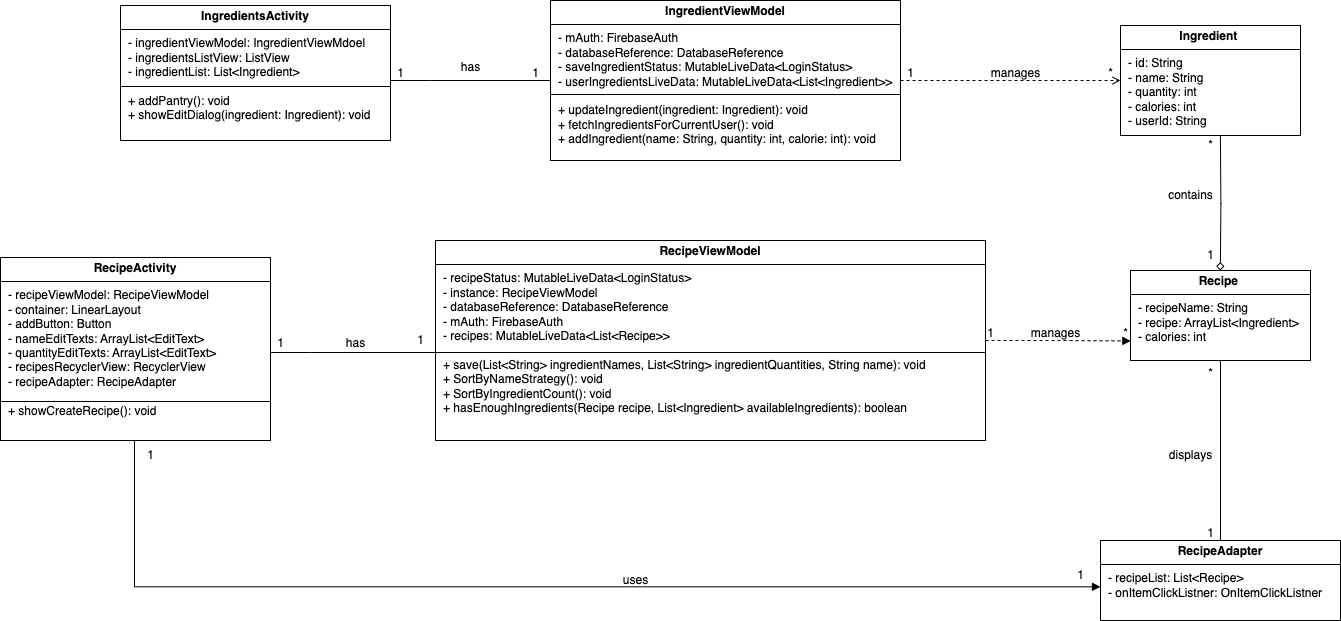

The diagram above was exported from draw.io. Its source (the exported page's mxGraphModel, read from the mxfile embedded in the PNG):
<mxGraphModel dx="1594" dy="606" grid="0" gridSize="10" guides="1" tooltips="1" connect="1" arrows="1" fold="1" page="0" pageScale="1" pageWidth="850" pageHeight="1100" background="#ffffff" math="0" shadow="0">
  <root>
    <mxCell id="0" />
    <mxCell id="1" parent="0" />
    <mxCell id="y1SS31k84Cq-VxfWHRgG-5" value="&lt;p style=&quot;margin: 4px 0px 0px; text-align: center;&quot;&gt;&lt;b style=&quot;&quot;&gt;Recipe&amp;nbsp;&lt;/b&gt;&lt;/p&gt;&lt;hr size=&quot;1&quot; style=&quot;border-style:solid;&quot;&gt;&lt;p style=&quot;margin:0px;margin-left:8px;&quot;&gt;- recipeName: String&lt;/p&gt;&lt;p style=&quot;margin:0px;margin-left:8px;&quot;&gt;- recipe: ArrayList&amp;lt;Ingredient&amp;gt;&lt;/p&gt;&lt;p style=&quot;margin:0px;margin-left:8px;&quot;&gt;- calories: int&lt;/p&gt;" style="verticalAlign=top;align=left;overflow=fill;html=1;whiteSpace=wrap;" parent="1" vertex="1">
      <mxGeometry x="900" y="420" width="180" height="90" as="geometry" />
    </mxCell>
    <mxCell id="y1SS31k84Cq-VxfWHRgG-6" value="&lt;p style=&quot;margin: 4px 0px 0px; text-align: center;&quot;&gt;&lt;b style=&quot;&quot;&gt;Ingredient&amp;nbsp;&lt;/b&gt;&lt;/p&gt;&lt;hr size=&quot;1&quot; style=&quot;border-style:solid;&quot;&gt;&lt;p style=&quot;margin:0px;margin-left:8px;&quot;&gt;- id: String&lt;/p&gt;&lt;p style=&quot;margin:0px;margin-left:8px;&quot;&gt;- name: String&lt;/p&gt;&lt;p style=&quot;margin:0px;margin-left:8px;&quot;&gt;- quantity: int&lt;/p&gt;&lt;p style=&quot;margin:0px;margin-left:8px;&quot;&gt;- calories: int&lt;/p&gt;&lt;p style=&quot;margin:0px;margin-left:8px;&quot;&gt;- userId: String&lt;/p&gt;" style="verticalAlign=top;align=left;overflow=fill;html=1;whiteSpace=wrap;" parent="1" vertex="1">
      <mxGeometry x="890" y="175" width="180" height="110" as="geometry" />
    </mxCell>
    <mxCell id="y1SS31k84Cq-VxfWHRgG-43" style="edgeStyle=orthogonalEdgeStyle;rounded=0;orthogonalLoop=1;jettySize=auto;html=1;entryX=0.5;entryY=1;entryDx=0;entryDy=0;endArrow=none;endFill=0;" parent="1" source="y1SS31k84Cq-VxfWHRgG-7" target="y1SS31k84Cq-VxfWHRgG-5" edge="1">
      <mxGeometry relative="1" as="geometry" />
    </mxCell>
    <mxCell id="y1SS31k84Cq-VxfWHRgG-7" value="&lt;p style=&quot;margin: 4px 0px 0px; text-align: center;&quot;&gt;&lt;b style=&quot;&quot;&gt;RecipeAdapter&lt;/b&gt;&lt;/p&gt;&lt;hr size=&quot;1&quot; style=&quot;border-style:solid;&quot;&gt;&lt;p style=&quot;margin:0px;margin-left:8px;&quot;&gt;- recipeList: List&amp;lt;Recipe&amp;gt;&lt;/p&gt;&lt;p style=&quot;margin:0px;margin-left:8px;&quot;&gt;- onItemClickListner: OnItemClickListner&lt;/p&gt;" style="verticalAlign=top;align=left;overflow=fill;html=1;whiteSpace=wrap;" parent="1" vertex="1">
      <mxGeometry x="870" y="690" width="240" height="80" as="geometry" />
    </mxCell>
    <mxCell id="y1SS31k84Cq-VxfWHRgG-16" value="&lt;p style=&quot;margin: 4px 0px 0px; text-align: center;&quot;&gt;&lt;b style=&quot;&quot;&gt;IngredientViewModel&lt;/b&gt;&lt;/p&gt;&lt;hr size=&quot;1&quot; style=&quot;border-style:solid;&quot;&gt;&lt;p style=&quot;margin:0px;margin-left:8px;&quot;&gt;- mAuth: FirebaseAuth&lt;/p&gt;&lt;p style=&quot;margin:0px;margin-left:8px;&quot;&gt;- databaseReference: DatabaseReference&lt;/p&gt;&lt;p style=&quot;margin:0px;margin-left:8px;&quot;&gt;- saveIngredientStatus: MutableLiveData&amp;lt;LoginStatus&amp;gt;&lt;/p&gt;&lt;p style=&quot;margin:0px;margin-left:8px;&quot;&gt;- userIngredientsLiveData: MutableLiveData&amp;lt;List&amp;lt;Ingredient&amp;gt;&amp;gt;&lt;/p&gt;&lt;p style=&quot;margin:0px;margin-left:8px;&quot;&gt;&lt;br&gt;&lt;/p&gt;&lt;p style=&quot;margin:0px;margin-left:8px;&quot;&gt;+ updateIngredient(ingredient: Ingredient): void&lt;/p&gt;&lt;p style=&quot;margin:0px;margin-left:8px;&quot;&gt;+ fetchIngredientsForCurrentUser(): void&lt;/p&gt;&lt;p style=&quot;margin:0px;margin-left:8px;&quot;&gt;+ addIngredient(name: String, quantity: int, calorie: int): void&lt;/p&gt;" style="verticalAlign=top;align=left;overflow=fill;html=1;whiteSpace=wrap;" parent="1" vertex="1">
      <mxGeometry x="320" y="150" width="350" height="160" as="geometry" />
    </mxCell>
    <mxCell id="y1SS31k84Cq-VxfWHRgG-17" value="" style="line;strokeWidth=1;fillColor=none;align=left;verticalAlign=middle;spacingTop=-1;spacingLeft=3;spacingRight=3;rotatable=0;labelPosition=right;points=[];portConstraint=eastwest;strokeColor=inherit;" parent="1" vertex="1">
      <mxGeometry x="320" y="240" width="350" height="8" as="geometry" />
    </mxCell>
    <mxCell id="y1SS31k84Cq-VxfWHRgG-28" style="edgeStyle=orthogonalEdgeStyle;rounded=0;orthogonalLoop=1;jettySize=auto;html=1;entryX=0;entryY=0.5;entryDx=0;entryDy=0;endArrow=none;endFill=0;" parent="1" source="y1SS31k84Cq-VxfWHRgG-19" target="y1SS31k84Cq-VxfWHRgG-16" edge="1">
      <mxGeometry relative="1" as="geometry">
        <Array as="points">
          <mxPoint x="200" y="230" />
          <mxPoint x="200" y="230" />
        </Array>
      </mxGeometry>
    </mxCell>
    <mxCell id="y1SS31k84Cq-VxfWHRgG-19" value="&lt;p style=&quot;margin: 4px 0px 0px; text-align: center;&quot;&gt;&lt;b style=&quot;&quot;&gt;IngredientsActivity&lt;/b&gt;&lt;/p&gt;&lt;hr size=&quot;1&quot; style=&quot;border-style:solid;&quot;&gt;&lt;p style=&quot;margin:0px;margin-left:8px;&quot;&gt;- ingredientViewModel: IngredientViewMdoel&lt;/p&gt;&lt;p style=&quot;margin:0px;margin-left:8px;&quot;&gt;- ingredientsListView: ListView&lt;/p&gt;&lt;p style=&quot;margin:0px;margin-left:8px;&quot;&gt;&lt;span style=&quot;background-color: initial;&quot;&gt;- ingredientList: List&amp;lt;Ingredient&amp;gt;&lt;/span&gt;&lt;br&gt;&lt;/p&gt;&lt;p style=&quot;margin:0px;margin-left:8px;&quot;&gt;&lt;br&gt;&lt;/p&gt;&lt;p style=&quot;margin:0px;margin-left:8px;&quot;&gt;+&amp;nbsp;&lt;span style=&quot;background-color: initial;&quot;&gt;addPantry(): void&lt;/span&gt;&lt;/p&gt;&lt;p style=&quot;margin:0px;margin-left:8px;&quot;&gt;+ showEditDialog(ingredient: Ingredient): void&lt;/p&gt;" style="verticalAlign=top;align=left;overflow=fill;html=1;whiteSpace=wrap;" parent="1" vertex="1">
      <mxGeometry x="-110" y="155" width="270" height="135" as="geometry" />
    </mxCell>
    <mxCell id="y1SS31k84Cq-VxfWHRgG-20" value="" style="line;strokeWidth=1;fillColor=none;align=left;verticalAlign=middle;spacingTop=-1;spacingLeft=3;spacingRight=3;rotatable=0;labelPosition=right;points=[];portConstraint=eastwest;strokeColor=inherit;" parent="1" vertex="1">
      <mxGeometry x="-110" y="232" width="270" height="8" as="geometry" />
    </mxCell>
    <mxCell id="y1SS31k84Cq-VxfWHRgG-21" value="&lt;p style=&quot;margin: 4px 0px 0px; text-align: center;&quot;&gt;&lt;b style=&quot;&quot;&gt;RecipeViewModel&lt;/b&gt;&lt;/p&gt;&lt;hr size=&quot;1&quot; style=&quot;border-style:solid;&quot;&gt;&lt;p style=&quot;margin:0px;margin-left:8px;&quot;&gt;- recipeStatus: MutableLiveData&amp;lt;LoginStatus&amp;gt;&lt;/p&gt;&lt;p style=&quot;margin:0px;margin-left:8px;&quot;&gt;- instance: RecipeViewModel&lt;/p&gt;&lt;p style=&quot;margin:0px;margin-left:8px;&quot;&gt;- databaseReference: DatabaseReference&lt;/p&gt;&lt;p style=&quot;margin:0px;margin-left:8px;&quot;&gt;- mAuth: FirebaseAuth&lt;/p&gt;&lt;p style=&quot;margin:0px;margin-left:8px;&quot;&gt;- recipes: MutableLiveData&amp;lt;List&amp;lt;Recipe&amp;gt;&amp;gt;&lt;/p&gt;&lt;p style=&quot;margin:0px;margin-left:8px;&quot;&gt;&lt;br&gt;&lt;/p&gt;&lt;p style=&quot;margin:0px;margin-left:8px;&quot;&gt;+ save(List&amp;lt;String&amp;gt; ingredientNames, List&amp;lt;String&amp;gt; ingredientQuantities, String name): void&lt;/p&gt;&lt;p style=&quot;margin:0px;margin-left:8px;&quot;&gt;+ SortByNameStrategy(): void&lt;/p&gt;&lt;p style=&quot;margin:0px;margin-left:8px;&quot;&gt;+ SortByIngredientCount(): void&lt;/p&gt;&lt;p style=&quot;margin:0px;margin-left:8px;&quot;&gt;&lt;span style=&quot;background-color: initial;&quot;&gt;+ hasEnoughIngredients(Recipe recipe, List&amp;lt;Ingredient&amp;gt; availableIngredients): boolean&lt;/span&gt;&lt;br&gt;&lt;/p&gt;" style="verticalAlign=top;align=left;overflow=fill;html=1;whiteSpace=wrap;" parent="1" vertex="1">
      <mxGeometry x="205" y="390" width="550" height="200" as="geometry" />
    </mxCell>
    <mxCell id="y1SS31k84Cq-VxfWHRgG-22" value="" style="line;strokeWidth=1;fillColor=none;align=left;verticalAlign=middle;spacingTop=-1;spacingLeft=3;spacingRight=3;rotatable=0;labelPosition=right;points=[];portConstraint=eastwest;strokeColor=inherit;" parent="1" vertex="1">
      <mxGeometry x="205" y="498" width="550" height="8" as="geometry" />
    </mxCell>
    <mxCell id="y1SS31k84Cq-VxfWHRgG-23" value="&lt;p style=&quot;margin: 4px 0px 0px; text-align: center;&quot;&gt;&lt;b style=&quot;&quot;&gt;RecipeActivity&lt;/b&gt;&lt;/p&gt;&lt;hr size=&quot;1&quot; style=&quot;border-style:solid;&quot;&gt;&lt;p style=&quot;margin:0px;margin-left:8px;&quot;&gt;- recipeViewModel: RecipeViewModel&lt;/p&gt;&lt;p style=&quot;margin:0px;margin-left:8px;&quot;&gt;- container: LinearLayout&lt;/p&gt;&lt;p style=&quot;margin:0px;margin-left:8px;&quot;&gt;- addButton: Button&lt;/p&gt;&lt;p style=&quot;margin:0px;margin-left:8px;&quot;&gt;- nameEditTexts: ArrayList&amp;lt;EditText&amp;gt;&lt;/p&gt;&lt;p style=&quot;margin:0px;margin-left:8px;&quot;&gt;- quantityEditTexts: ArrayList&amp;lt;EditText&amp;gt;&lt;/p&gt;&lt;p style=&quot;margin:0px;margin-left:8px;&quot;&gt;- recipesRecyclerView: RecyclerView&lt;/p&gt;&lt;p style=&quot;margin:0px;margin-left:8px;&quot;&gt;- recipeAdapter: RecipeAdapter&lt;/p&gt;&lt;p style=&quot;margin:0px;margin-left:8px;&quot;&gt;&lt;br&gt;&lt;/p&gt;&lt;p style=&quot;margin:0px;margin-left:8px;&quot;&gt;&lt;span style=&quot;background-color: initial;&quot;&gt;+ showCreateRecipe(): void&lt;/span&gt;&lt;br&gt;&lt;/p&gt;" style="verticalAlign=top;align=left;overflow=fill;html=1;whiteSpace=wrap;" parent="1" vertex="1">
      <mxGeometry x="-230" y="407" width="270" height="183" as="geometry" />
    </mxCell>
    <mxCell id="y1SS31k84Cq-VxfWHRgG-25" value="" style="line;strokeWidth=1;fillColor=none;align=left;verticalAlign=middle;spacingTop=-1;spacingLeft=3;spacingRight=3;rotatable=0;labelPosition=right;points=[];portConstraint=eastwest;strokeColor=inherit;" parent="1" vertex="1">
      <mxGeometry x="-230" y="547" width="270" height="8" as="geometry" />
    </mxCell>
    <mxCell id="y1SS31k84Cq-VxfWHRgG-27" style="edgeStyle=orthogonalEdgeStyle;rounded=0;orthogonalLoop=1;jettySize=auto;html=1;endArrow=open;endFill=0;dashed=1;" parent="1" source="y1SS31k84Cq-VxfWHRgG-16" edge="1">
      <mxGeometry relative="1" as="geometry">
        <mxPoint x="890" y="230" as="targetPoint" />
      </mxGeometry>
    </mxCell>
    <mxCell id="y1SS31k84Cq-VxfWHRgG-29" value="has" style="text;html=1;align=center;verticalAlign=middle;resizable=0;points=[];autosize=1;strokeColor=none;fillColor=none;" parent="1" vertex="1">
      <mxGeometry x="220" y="202" width="40" height="30" as="geometry" />
    </mxCell>
    <mxCell id="y1SS31k84Cq-VxfWHRgG-30" value="manages" style="text;html=1;align=center;verticalAlign=middle;resizable=0;points=[];autosize=1;strokeColor=none;fillColor=none;" parent="1" vertex="1">
      <mxGeometry x="750" y="208" width="70" height="30" as="geometry" />
    </mxCell>
    <mxCell id="y1SS31k84Cq-VxfWHRgG-37" value="1" style="text;html=1;align=center;verticalAlign=middle;resizable=0;points=[];autosize=1;strokeColor=none;fillColor=none;" parent="1" vertex="1">
      <mxGeometry x="965" y="390" width="30" height="30" as="geometry" />
    </mxCell>
    <mxCell id="y1SS31k84Cq-VxfWHRgG-38" value="contains" style="text;html=1;align=center;verticalAlign=middle;resizable=0;points=[];autosize=1;strokeColor=none;fillColor=none;" parent="1" vertex="1">
      <mxGeometry x="925" y="330" width="70" height="30" as="geometry" />
    </mxCell>
    <mxCell id="y1SS31k84Cq-VxfWHRgG-39" value="*" style="text;html=1;align=center;verticalAlign=middle;resizable=0;points=[];autosize=1;strokeColor=none;fillColor=none;" parent="1" vertex="1">
      <mxGeometry x="965" y="280" width="30" height="30" as="geometry" />
    </mxCell>
    <mxCell id="y1SS31k84Cq-VxfWHRgG-41" style="edgeStyle=orthogonalEdgeStyle;rounded=0;orthogonalLoop=1;jettySize=auto;html=1;entryX=0.002;entryY=0.783;entryDx=0;entryDy=0;entryPerimeter=0;dashed=1;endArrow=block;endFill=1;" parent="1" source="y1SS31k84Cq-VxfWHRgG-21" target="y1SS31k84Cq-VxfWHRgG-5" edge="1">
      <mxGeometry relative="1" as="geometry" />
    </mxCell>
    <mxCell id="y1SS31k84Cq-VxfWHRgG-42" value="manages" style="text;html=1;align=center;verticalAlign=middle;resizable=0;points=[];autosize=1;strokeColor=none;fillColor=none;" parent="1" vertex="1">
      <mxGeometry x="790" y="468" width="70" height="30" as="geometry" />
    </mxCell>
    <mxCell id="y1SS31k84Cq-VxfWHRgG-44" value="displays" style="text;html=1;align=center;verticalAlign=middle;resizable=0;points=[];autosize=1;strokeColor=none;fillColor=none;" parent="1" vertex="1">
      <mxGeometry x="925" y="590" width="70" height="30" as="geometry" />
    </mxCell>
    <mxCell id="y1SS31k84Cq-VxfWHRgG-45" style="edgeStyle=orthogonalEdgeStyle;rounded=0;orthogonalLoop=1;jettySize=auto;html=1;entryX=0.002;entryY=0.5;entryDx=0;entryDy=0;entryPerimeter=0;endArrow=none;endFill=0;" parent="1" source="y1SS31k84Cq-VxfWHRgG-23" target="y1SS31k84Cq-VxfWHRgG-22" edge="1">
      <mxGeometry relative="1" as="geometry">
        <Array as="points">
          <mxPoint x="80" y="502" />
          <mxPoint x="80" y="502" />
        </Array>
      </mxGeometry>
    </mxCell>
    <mxCell id="y1SS31k84Cq-VxfWHRgG-46" value="has" style="text;html=1;align=center;verticalAlign=middle;resizable=0;points=[];autosize=1;strokeColor=none;fillColor=none;" parent="1" vertex="1">
      <mxGeometry x="105" y="478" width="40" height="30" as="geometry" />
    </mxCell>
    <mxCell id="y1SS31k84Cq-VxfWHRgG-47" style="edgeStyle=orthogonalEdgeStyle;rounded=0;orthogonalLoop=1;jettySize=auto;html=1;entryX=0;entryY=0.829;entryDx=0;entryDy=0;entryPerimeter=0;endArrow=block;endFill=1;" parent="1" source="y1SS31k84Cq-VxfWHRgG-23" edge="1">
      <mxGeometry relative="1" as="geometry">
        <Array as="points">
          <mxPoint x="-96" y="736" />
        </Array>
        <mxPoint x="-95" y="569.9999999999995" as="sourcePoint" />
        <mxPoint x="870.0000000000005" y="736.3200000000002" as="targetPoint" />
      </mxGeometry>
    </mxCell>
    <mxCell id="y1SS31k84Cq-VxfWHRgG-48" value="uses" style="text;html=1;align=center;verticalAlign=middle;resizable=0;points=[];autosize=1;strokeColor=none;fillColor=none;" parent="1" vertex="1">
      <mxGeometry x="380" y="715" width="50" height="30" as="geometry" />
    </mxCell>
    <mxCell id="y1SS31k84Cq-VxfWHRgG-49" value="1" style="text;html=1;align=center;verticalAlign=middle;resizable=0;points=[];autosize=1;strokeColor=none;fillColor=none;" parent="1" vertex="1">
      <mxGeometry x="155" y="208" width="30" height="30" as="geometry" />
    </mxCell>
    <mxCell id="y1SS31k84Cq-VxfWHRgG-50" value="1" style="text;html=1;align=center;verticalAlign=middle;resizable=0;points=[];autosize=1;strokeColor=none;fillColor=none;" parent="1" vertex="1">
      <mxGeometry x="290" y="208" width="30" height="30" as="geometry" />
    </mxCell>
    <mxCell id="y1SS31k84Cq-VxfWHRgG-52" value="1" style="text;html=1;align=center;verticalAlign=middle;resizable=0;points=[];autosize=1;strokeColor=none;fillColor=none;" parent="1" vertex="1">
      <mxGeometry x="665" y="208" width="30" height="30" as="geometry" />
    </mxCell>
    <mxCell id="y1SS31k84Cq-VxfWHRgG-53" value="*" style="text;html=1;align=center;verticalAlign=middle;resizable=0;points=[];autosize=1;strokeColor=none;fillColor=none;" parent="1" vertex="1">
      <mxGeometry x="865" y="208" width="30" height="30" as="geometry" />
    </mxCell>
    <mxCell id="y1SS31k84Cq-VxfWHRgG-57" style="edgeStyle=orthogonalEdgeStyle;rounded=0;orthogonalLoop=1;jettySize=auto;html=1;exitX=0.5;exitY=1;exitDx=0;exitDy=0;entryX=0.498;entryY=0.733;entryDx=0;entryDy=0;entryPerimeter=0;endArrow=diamond;endFill=0;" parent="1" edge="1">
      <mxGeometry relative="1" as="geometry">
        <mxPoint x="989.88" y="285" as="sourcePoint" />
        <mxPoint x="989.82" y="419.99000000000024" as="targetPoint" />
      </mxGeometry>
    </mxCell>
    <mxCell id="y1SS31k84Cq-VxfWHRgG-59" value="1" style="text;html=1;align=center;verticalAlign=middle;resizable=0;points=[];autosize=1;strokeColor=none;fillColor=none;" parent="1" vertex="1">
      <mxGeometry x="835" y="710" width="30" height="30" as="geometry" />
    </mxCell>
    <mxCell id="y1SS31k84Cq-VxfWHRgG-60" value="1" style="text;html=1;align=center;verticalAlign=middle;resizable=0;points=[];autosize=1;strokeColor=none;fillColor=none;" parent="1" vertex="1">
      <mxGeometry x="-95" y="590" width="30" height="30" as="geometry" />
    </mxCell>
    <mxCell id="y1SS31k84Cq-VxfWHRgG-61" value="1" style="text;html=1;align=center;verticalAlign=middle;resizable=0;points=[];autosize=1;strokeColor=none;fillColor=none;" parent="1" vertex="1">
      <mxGeometry x="35" y="478" width="30" height="30" as="geometry" />
    </mxCell>
    <mxCell id="y1SS31k84Cq-VxfWHRgG-62" value="1" style="text;html=1;align=center;verticalAlign=middle;resizable=0;points=[];autosize=1;strokeColor=none;fillColor=none;" parent="1" vertex="1">
      <mxGeometry x="175" y="475" width="30" height="30" as="geometry" />
    </mxCell>
    <mxCell id="y1SS31k84Cq-VxfWHRgG-64" value="1" style="text;html=1;align=center;verticalAlign=middle;resizable=0;points=[];autosize=1;strokeColor=none;fillColor=none;" parent="1" vertex="1">
      <mxGeometry x="965" y="668" width="30" height="30" as="geometry" />
    </mxCell>
    <mxCell id="y1SS31k84Cq-VxfWHRgG-65" value="*" style="text;html=1;align=center;verticalAlign=middle;resizable=0;points=[];autosize=1;strokeColor=none;fillColor=none;" parent="1" vertex="1">
      <mxGeometry x="965" y="508" width="30" height="30" as="geometry" />
    </mxCell>
    <mxCell id="y1SS31k84Cq-VxfWHRgG-66" value="1" style="text;html=1;align=center;verticalAlign=middle;resizable=0;points=[];autosize=1;strokeColor=none;fillColor=none;" parent="1" vertex="1">
      <mxGeometry x="745" y="468" width="30" height="30" as="geometry" />
    </mxCell>
    <mxCell id="y1SS31k84Cq-VxfWHRgG-67" value="*" style="text;html=1;align=center;verticalAlign=middle;resizable=0;points=[];autosize=1;strokeColor=none;fillColor=none;" parent="1" vertex="1">
      <mxGeometry x="880" y="468" width="30" height="30" as="geometry" />
    </mxCell>
  </root>
</mxGraphModel>